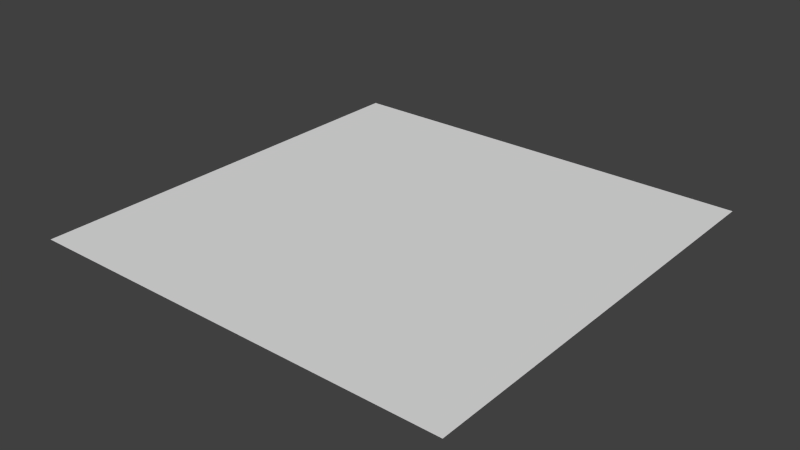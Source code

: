 # Source: Test.blend  (saved by Blender 2.75.0; exported with 4.5.12 LTS)
import bpy
from mathutils import Matrix  # noqa: F401  (used for matrix-valued properties, if any)

bpy.ops.wm.read_factory_settings(use_empty=True)
scene = bpy.context.scene
scene.name = 'Scene'

# ---- collections
col_collection_1 = bpy.data.collections.new('Collection 1'); scene.collection.children.link(col_collection_1)

# ---- world
world_world = bpy.data.worlds.new('World'); scene.world = world_world
world_world.color = (0.05088, 0.05088, 0.05088)
world_world.use_sun_shadow = False
world_world.sun_shadow_jitter_overblur = 0.0
world_world.cycles.sampling_method = 'MANUAL'
world_world.cycles.sample_map_resolution = 256

# ---- meshes
me_plane = bpy.data.meshes.new('Plane')
me_plane.from_pydata([(-1.0, -1.0, 0.0), (1.0, -1.0, 0.0), (-1.0, 1.0, 0.0), (1.0, 1.0, 0.0)], [], [(0, 1, 3, 2)])
me_plane.use_remesh_preserve_volume = False
me_plane.use_remesh_preserve_attributes = False
me_plane.use_mirror_vertex_groups = False
me_plane.update()

# ---- objects
ob_plane = bpy.data.objects.new('Plane', me_plane)
ob_empty_002 = bpy.data.objects.new('Empty.002', None)
ob_empty_001 = bpy.data.objects.new('Empty.001', None)
ob_empty = bpy.data.objects.new('Empty', None)

# ---- transforms, parenting, visibility, modifiers, constraints
ob_plane.location = (0.0, 0.0, 0.0)
ob_plane.lineart.crease_threshold = 0.0
ob_empty_002.location = (-5.0, 0.0, 0.0)
ob_empty_002.empty_display_type = 'ARROWS'
ob_empty_002.empty_image_offset = (0.0, 0.0)
ob_empty_002.lineart.crease_threshold = 0.0
ob_empty_001.location = (5.0, 0.0, 0.0)
ob_empty_001.scale = (1.0, 1.0, 0.5)
ob_empty_001.empty_display_type = 'ARROWS'
ob_empty_001.empty_image_offset = (0.0, 0.0)
ob_empty_001.lineart.crease_threshold = 0.0
ob_empty.parent = ob_empty_001
ob_empty.matrix_parent_inverse = Matrix(((1.0, 0.0, 0.0, -5.0), (0.0, 1.0, 0.0, -0.0), (0.0, 0.0, 2.0, -0.0), (0.0, 0.0, 0.0, 1.0)))
ob_empty.location = (5.0, 0.0, 5.0)
ob_empty.empty_image_offset = (0.0, 0.0)
ob_empty.lineart.crease_threshold = 0.0

# ---- collection membership
col_collection_1.objects.link(ob_plane)
col_collection_1.objects.link(ob_empty_002)
col_collection_1.objects.link(ob_empty_001)
col_collection_1.objects.link(ob_empty)

# ---- scene / render settings (as saved in the file)
scene.frame_start = 1; scene.frame_end = 250; scene.frame_set(1)
scene.render.engine = 'BLENDER_EEVEE_NEXT'
scene.render.resolution_percentage = 50
scene.render.dither_intensity = 0.0
scene.cycles.use_denoising = False
scene.cycles.samples = 10
scene.cycles.sampling_pattern = 'TABULATED_SOBOL'
scene.cycles.light_sampling_threshold = 0.0
scene.cycles.use_adaptive_sampling = False
scene.cycles.use_light_tree = False
scene.cycles.blur_glossy = 0.0
scene.cycles.pixel_filter_type = 'GAUSSIAN'
scene.cycles.sample_clamp_indirect = 0.0
scene.view_settings.view_transform = 'Standard'
bpy.context.view_layer.update()

# ---- added for rendering (the .blend has no active camera and no usable light): camera, sun
cam_auto = bpy.data.cameras.new('AutoCamera')
cam_auto.lens = 50.0
cam_auto.sensor_width = 36.0
cam_auto.clip_end = 1000.0
ob_auto_camera = bpy.data.objects.new('AutoCamera', cam_auto)
scene.collection.objects.link(ob_auto_camera)
ob_auto_camera.location = (2.61693, -3.14032, 2.09354)
ob_auto_camera.rotation_euler = (1.09748, -7.21219e-08, 0.694738)
scene.camera = ob_auto_camera
light_auto_sun = bpy.data.lights.new('AutoSun', 'SUN')
light_auto_sun.energy = 3.0
light_auto_sun.angle = 0.0523599
ob_auto_sun = bpy.data.objects.new('AutoSun', light_auto_sun)
scene.collection.objects.link(ob_auto_sun)
ob_auto_sun.rotation_euler = (0.872665, 0.174533, 0.523599)
bpy.context.view_layer.update()
